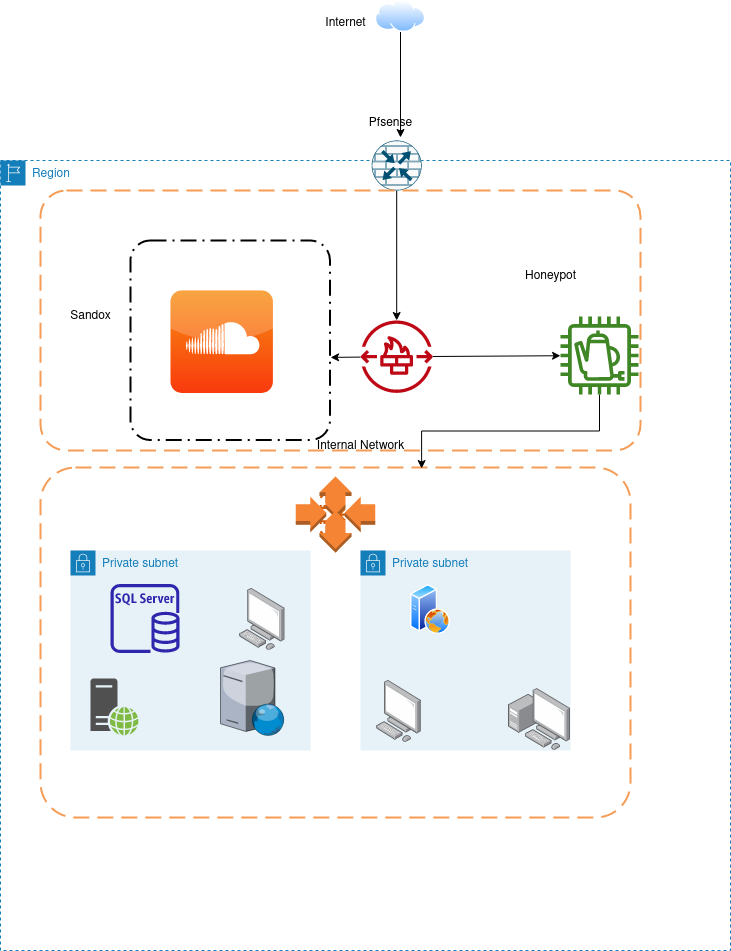

The diagram above was exported from draw.io. Its source (the exported page's mxGraphModel, read from the mxfile embedded in the PNG):
<mxGraphModel dx="730" dy="695" grid="1" gridSize="10" guides="1" tooltips="1" connect="1" arrows="1" fold="1" page="1" pageScale="1" pageWidth="1169" pageHeight="827" math="0" shadow="0">
  <root>
    <mxCell id="0" />
    <mxCell id="1" parent="0" />
    <mxCell id="TtO3NXkLpFxce5xAlI5I-2" value="Region" style="points=[[0,0],[0.25,0],[0.5,0],[0.75,0],[1,0],[1,0.25],[1,0.5],[1,0.75],[1,1],[0.75,1],[0.5,1],[0.25,1],[0,1],[0,0.75],[0,0.5],[0,0.25]];outlineConnect=0;gradientColor=none;html=1;whiteSpace=wrap;fontSize=12;fontStyle=0;container=1;pointerEvents=0;collapsible=0;recursiveResize=0;shape=mxgraph.aws4.group;grIcon=mxgraph.aws4.group_region;strokeColor=#147EBA;fillColor=none;verticalAlign=top;align=left;spacingLeft=30;fontColor=#147EBA;dashed=1;" vertex="1" parent="1">
      <mxGeometry x="100" y="180" width="730" height="790" as="geometry" />
    </mxCell>
    <mxCell id="TtO3NXkLpFxce5xAlI5I-4" value="Private subnet" style="points=[[0,0],[0.25,0],[0.5,0],[0.75,0],[1,0],[1,0.25],[1,0.5],[1,0.75],[1,1],[0.75,1],[0.5,1],[0.25,1],[0,1],[0,0.75],[0,0.5],[0,0.25]];outlineConnect=0;gradientColor=none;html=1;whiteSpace=wrap;fontSize=12;fontStyle=0;container=1;pointerEvents=0;collapsible=0;recursiveResize=0;shape=mxgraph.aws4.group;grIcon=mxgraph.aws4.group_security_group;grStroke=0;strokeColor=#147EBA;fillColor=#E6F2F8;verticalAlign=top;align=left;spacingLeft=30;fontColor=#147EBA;dashed=0;" vertex="1" parent="TtO3NXkLpFxce5xAlI5I-2">
      <mxGeometry x="70" y="390" width="240" height="200" as="geometry" />
    </mxCell>
    <mxCell id="TtO3NXkLpFxce5xAlI5I-9" value="" style="sketch=0;outlineConnect=0;fontColor=#232F3E;gradientColor=none;fillColor=#D45B07;strokeColor=none;dashed=0;verticalLabelPosition=bottom;verticalAlign=top;align=center;html=1;fontSize=12;fontStyle=0;aspect=fixed;pointerEvents=1;shape=mxgraph.aws4.auto_scaling2;" vertex="1" parent="TtO3NXkLpFxce5xAlI5I-2">
      <mxGeometry x="302" y="330" width="48" height="48" as="geometry" />
    </mxCell>
    <mxCell id="TtO3NXkLpFxce5xAlI5I-27" value="" style="rounded=1;arcSize=10;dashed=1;fillColor=none;gradientColor=none;dashPattern=8 3 1 3;strokeWidth=2;" vertex="1" parent="TtO3NXkLpFxce5xAlI5I-2">
      <mxGeometry x="130" y="80" width="199.5" height="199.5" as="geometry" />
    </mxCell>
    <mxCell id="TtO3NXkLpFxce5xAlI5I-28" value="" style="dashed=0;outlineConnect=0;html=1;align=center;labelPosition=center;verticalLabelPosition=bottom;verticalAlign=top;shape=mxgraph.webicons.soundcloud;fillColor=#F78E11;gradientColor=#F93A0E" vertex="1" parent="TtO3NXkLpFxce5xAlI5I-2">
      <mxGeometry x="170" y="130" width="102.4" height="102.4" as="geometry" />
    </mxCell>
    <mxCell id="TtO3NXkLpFxce5xAlI5I-5" value="Private subnet" style="points=[[0,0],[0.25,0],[0.5,0],[0.75,0],[1,0],[1,0.25],[1,0.5],[1,0.75],[1,1],[0.75,1],[0.5,1],[0.25,1],[0,1],[0,0.75],[0,0.5],[0,0.25]];outlineConnect=0;gradientColor=none;html=1;whiteSpace=wrap;fontSize=12;fontStyle=0;container=1;pointerEvents=0;collapsible=0;recursiveResize=0;shape=mxgraph.aws4.group;grIcon=mxgraph.aws4.group_security_group;grStroke=0;strokeColor=#147EBA;fillColor=#E6F2F8;verticalAlign=top;align=left;spacingLeft=30;fontColor=#147EBA;dashed=0;" vertex="1" parent="TtO3NXkLpFxce5xAlI5I-2">
      <mxGeometry x="360" y="390" width="210" height="200" as="geometry" />
    </mxCell>
    <mxCell id="TtO3NXkLpFxce5xAlI5I-21" value="" style="image;aspect=fixed;perimeter=ellipsePerimeter;html=1;align=center;shadow=0;dashed=0;spacingTop=3;image=img/lib/active_directory/web_server.svg;" vertex="1" parent="TtO3NXkLpFxce5xAlI5I-5">
      <mxGeometry x="50" y="33.5" width="40" height="50" as="geometry" />
    </mxCell>
    <mxCell id="TtO3NXkLpFxce5xAlI5I-24" value="" style="verticalLabelPosition=bottom;sketch=0;aspect=fixed;html=1;verticalAlign=top;strokeColor=none;align=center;outlineConnect=0;shape=mxgraph.citrix.web_server;" vertex="1" parent="TtO3NXkLpFxce5xAlI5I-5">
      <mxGeometry x="-140" y="110" width="63.75" height="75" as="geometry" />
    </mxCell>
    <mxCell id="TtO3NXkLpFxce5xAlI5I-26" value="" style="sketch=0;pointerEvents=1;shadow=0;dashed=0;html=1;strokeColor=none;fillColor=#505050;labelPosition=center;verticalLabelPosition=bottom;verticalAlign=top;outlineConnect=0;align=center;shape=mxgraph.office.servers.web_server_green;" vertex="1" parent="TtO3NXkLpFxce5xAlI5I-5">
      <mxGeometry x="-270" y="128" width="48" height="57" as="geometry" />
    </mxCell>
    <mxCell id="TtO3NXkLpFxce5xAlI5I-20" value="" style="sketch=0;outlineConnect=0;fontColor=#232F3E;gradientColor=none;fillColor=#2E27AD;strokeColor=none;dashed=0;verticalLabelPosition=bottom;verticalAlign=top;align=center;html=1;fontSize=12;fontStyle=0;aspect=fixed;pointerEvents=1;shape=mxgraph.aws4.rds_sql_server_instance;" vertex="1" parent="TtO3NXkLpFxce5xAlI5I-5">
      <mxGeometry x="-250" y="33.5" width="69" height="69" as="geometry" />
    </mxCell>
    <mxCell id="TtO3NXkLpFxce5xAlI5I-39" style="edgeStyle=none;rounded=0;orthogonalLoop=1;jettySize=auto;html=1;entryX=1.003;entryY=0.586;entryDx=0;entryDy=0;entryPerimeter=0;" edge="1" parent="TtO3NXkLpFxce5xAlI5I-2" source="TtO3NXkLpFxce5xAlI5I-32" target="TtO3NXkLpFxce5xAlI5I-27">
      <mxGeometry relative="1" as="geometry" />
    </mxCell>
    <mxCell id="TtO3NXkLpFxce5xAlI5I-32" value="" style="sketch=0;outlineConnect=0;fontColor=#232F3E;gradientColor=none;fillColor=#BF0816;strokeColor=none;dashed=0;verticalLabelPosition=bottom;verticalAlign=top;align=center;html=1;fontSize=12;fontStyle=0;aspect=fixed;pointerEvents=1;shape=mxgraph.aws4.network_firewall_endpoints;" vertex="1" parent="TtO3NXkLpFxce5xAlI5I-2">
      <mxGeometry x="360" y="160" width="72.4" height="72.4" as="geometry" />
    </mxCell>
    <mxCell id="TtO3NXkLpFxce5xAlI5I-50" style="edgeStyle=none;rounded=0;orthogonalLoop=1;jettySize=auto;html=1;" edge="1" parent="TtO3NXkLpFxce5xAlI5I-2" source="TtO3NXkLpFxce5xAlI5I-40" target="TtO3NXkLpFxce5xAlI5I-32">
      <mxGeometry relative="1" as="geometry" />
    </mxCell>
    <mxCell id="TtO3NXkLpFxce5xAlI5I-40" value="" style="sketch=0;points=[[0.5,0,0],[1,0.5,0],[0.5,1,0],[0,0.5,0],[0.145,0.145,0],[0.8555,0.145,0],[0.855,0.8555,0],[0.145,0.855,0]];verticalLabelPosition=bottom;html=1;verticalAlign=top;aspect=fixed;align=center;pointerEvents=1;shape=mxgraph.cisco19.rect;prIcon=router_with_firewall;fillColor=#FAFAFA;strokeColor=#005073;" vertex="1" parent="TtO3NXkLpFxce5xAlI5I-2">
      <mxGeometry x="371.2" y="-20" width="50" height="50" as="geometry" />
    </mxCell>
    <mxCell id="TtO3NXkLpFxce5xAlI5I-19" value="" style="rounded=1;arcSize=10;dashed=1;strokeColor=#F59D56;fillColor=none;gradientColor=none;dashPattern=8 4;strokeWidth=2;" vertex="1" parent="TtO3NXkLpFxce5xAlI5I-2">
      <mxGeometry x="40" y="307" width="590" height="350" as="geometry" />
    </mxCell>
    <mxCell id="TtO3NXkLpFxce5xAlI5I-46" value="" style="outlineConnect=0;dashed=0;verticalLabelPosition=bottom;verticalAlign=top;align=center;html=1;shape=mxgraph.aws3.auto_scaling;fillColor=#F58534;gradientColor=none;" vertex="1" parent="TtO3NXkLpFxce5xAlI5I-2">
      <mxGeometry x="295.25" y="315.75" width="79.5" height="76.5" as="geometry" />
    </mxCell>
    <mxCell id="TtO3NXkLpFxce5xAlI5I-47" value="" style="image;points=[];aspect=fixed;html=1;align=center;shadow=0;dashed=0;image=img/lib/allied_telesis/computer_and_terminals/Personal_Computer_with_Server.svg;" vertex="1" parent="TtO3NXkLpFxce5xAlI5I-2">
      <mxGeometry x="507.6" y="527.6" width="62.400000000000006" height="62.400000000000006" as="geometry" />
    </mxCell>
    <mxCell id="TtO3NXkLpFxce5xAlI5I-48" value="" style="image;points=[];aspect=fixed;html=1;align=center;shadow=0;dashed=0;image=img/lib/allied_telesis/computer_and_terminals/Personal_Computer.svg;" vertex="1" parent="TtO3NXkLpFxce5xAlI5I-2">
      <mxGeometry x="375.6" y="520" width="45.6" height="61.800000000000004" as="geometry" />
    </mxCell>
    <mxCell id="TtO3NXkLpFxce5xAlI5I-49" value="" style="image;points=[];aspect=fixed;html=1;align=center;shadow=0;dashed=0;image=img/lib/allied_telesis/computer_and_terminals/Personal_Computer.svg;" vertex="1" parent="TtO3NXkLpFxce5xAlI5I-2">
      <mxGeometry x="239" y="428" width="45.6" height="61.800000000000004" as="geometry" />
    </mxCell>
    <mxCell id="TtO3NXkLpFxce5xAlI5I-63" style="edgeStyle=orthogonalEdgeStyle;rounded=0;orthogonalLoop=1;jettySize=auto;html=1;entryX=0.646;entryY=0.003;entryDx=0;entryDy=0;entryPerimeter=0;" edge="1" parent="TtO3NXkLpFxce5xAlI5I-2" source="TtO3NXkLpFxce5xAlI5I-60" target="TtO3NXkLpFxce5xAlI5I-19">
      <mxGeometry relative="1" as="geometry" />
    </mxCell>
    <mxCell id="TtO3NXkLpFxce5xAlI5I-60" value="" style="sketch=0;outlineConnect=0;fontColor=#232F3E;gradientColor=none;fillColor=#3F8624;strokeColor=none;dashed=0;verticalLabelPosition=bottom;verticalAlign=top;align=center;html=1;fontSize=12;fontStyle=0;aspect=fixed;pointerEvents=1;shape=mxgraph.aws4.coffee_pot;" vertex="1" parent="TtO3NXkLpFxce5xAlI5I-2">
      <mxGeometry x="560" y="156" width="78" height="78" as="geometry" />
    </mxCell>
    <mxCell id="TtO3NXkLpFxce5xAlI5I-43" style="edgeStyle=none;rounded=0;orthogonalLoop=1;jettySize=auto;html=1;" edge="1" parent="TtO3NXkLpFxce5xAlI5I-2" source="TtO3NXkLpFxce5xAlI5I-32" target="TtO3NXkLpFxce5xAlI5I-60">
      <mxGeometry relative="1" as="geometry">
        <mxPoint x="590" y="196" as="targetPoint" />
      </mxGeometry>
    </mxCell>
    <mxCell id="TtO3NXkLpFxce5xAlI5I-51" value="Pfsense" style="text;html=1;align=center;verticalAlign=middle;resizable=0;points=[];autosize=1;strokeColor=none;fillColor=none;" vertex="1" parent="1">
      <mxGeometry x="455" y="128" width="70" height="30" as="geometry" />
    </mxCell>
    <mxCell id="TtO3NXkLpFxce5xAlI5I-52" value="&lt;div&gt;Sandox&lt;/div&gt;&lt;div&gt;&lt;br&gt;&lt;/div&gt;" style="text;html=1;align=center;verticalAlign=middle;resizable=0;points=[];autosize=1;strokeColor=none;fillColor=none;" vertex="1" parent="1">
      <mxGeometry x="160" y="323" width="60" height="40" as="geometry" />
    </mxCell>
    <mxCell id="TtO3NXkLpFxce5xAlI5I-53" value="&lt;div&gt;Honeypot&lt;/div&gt;&lt;div&gt;&lt;br&gt;&lt;/div&gt;" style="text;html=1;align=center;verticalAlign=middle;resizable=0;points=[];autosize=1;strokeColor=none;fillColor=none;" vertex="1" parent="1">
      <mxGeometry x="615" y="283" width="70" height="40" as="geometry" />
    </mxCell>
    <mxCell id="TtO3NXkLpFxce5xAlI5I-54" value="&lt;div&gt;Internal Network&lt;/div&gt;&lt;div&gt;&lt;br&gt;&lt;/div&gt;" style="text;html=1;align=center;verticalAlign=middle;resizable=0;points=[];autosize=1;strokeColor=none;fillColor=none;" vertex="1" parent="1">
      <mxGeometry x="405" y="453" width="110" height="40" as="geometry" />
    </mxCell>
    <mxCell id="TtO3NXkLpFxce5xAlI5I-65" style="rounded=0;orthogonalLoop=1;jettySize=auto;html=1;entryX=0.643;entryY=0.967;entryDx=0;entryDy=0;entryPerimeter=0;" edge="1" parent="1" source="TtO3NXkLpFxce5xAlI5I-56" target="TtO3NXkLpFxce5xAlI5I-51">
      <mxGeometry relative="1" as="geometry" />
    </mxCell>
    <mxCell id="TtO3NXkLpFxce5xAlI5I-56" value="" style="image;aspect=fixed;perimeter=ellipsePerimeter;html=1;align=center;shadow=0;dashed=0;spacingTop=3;image=img/lib/active_directory/internet_cloud.svg;" vertex="1" parent="1">
      <mxGeometry x="475" y="20" width="50" height="31.5" as="geometry" />
    </mxCell>
    <mxCell id="TtO3NXkLpFxce5xAlI5I-58" value="&lt;div&gt;Internet&lt;/div&gt;&lt;div&gt;&lt;br&gt;&lt;/div&gt;" style="text;html=1;align=center;verticalAlign=middle;resizable=0;points=[];autosize=1;strokeColor=none;fillColor=none;" vertex="1" parent="1">
      <mxGeometry x="415" y="30" width="60" height="40" as="geometry" />
    </mxCell>
    <mxCell id="TtO3NXkLpFxce5xAlI5I-64" value="" style="rounded=1;arcSize=10;dashed=1;strokeColor=#F59D56;fillColor=none;gradientColor=none;dashPattern=8 4;strokeWidth=2;" vertex="1" parent="1">
      <mxGeometry x="140" y="210" width="600" height="260" as="geometry" />
    </mxCell>
  </root>
</mxGraphModel>